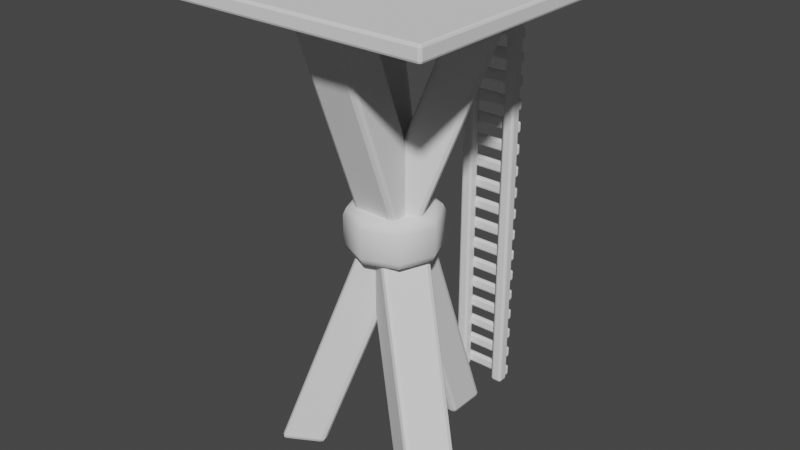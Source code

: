 # Source: ArcherTower.blend  (saved by Blender 3.6.13; exported with 4.5.12 LTS)
import bpy
from mathutils import Matrix  # noqa: F401  (used for matrix-valued properties, if any)

bpy.ops.wm.read_factory_settings(use_empty=True)
scene = bpy.context.scene
scene.name = 'Scene'

# ---- collections
col_collection = bpy.data.collections.new('Collection'); scene.collection.children.link(col_collection)

# ---- world
world_world = bpy.data.worlds.new('World'); scene.world = world_world
world_world.use_nodes = True; world_world.node_tree.nodes.clear()
_N = world_world.node_tree.nodes; _L = world_world.node_tree.links
n0 = _N.new('ShaderNodeOutputWorld'); n0.name = 'World Output'; n0.location = (300, 300)
n1 = _N.new('ShaderNodeBackground'); n1.name = 'Background'; n1.location = (10, 300)
n1.inputs[0].default_value = (0.05088, 0.05088, 0.05088, 1.0)
_L.new(n1.outputs[0], n0.inputs[0])
n0.is_active_output = True
world_world.color = (0.05088, 0.05088, 0.05088)
world_world.use_sun_shadow = False
world_world.sun_shadow_jitter_overblur = 0.0

# ---- meshes
me_cube_001 = bpy.data.meshes.new('Cube.001')
me_cube_001.from_pydata([(-0.025, 0.07227, -0.003114), (-0.025, -0.109, 0.4849), (-0.025, 0.1193, -0.003114), (-0.025, -0.06201, 0.4849), (0.025, 0.07227, -0.003114), (0.025, -0.109, 0.4849), (0.025, 0.1193, -0.003114), (0.025, -0.06201, 0.4849)], [], [(0, 1, 3, 2), (2, 3, 7, 6), (6, 7, 5, 4), (4, 5, 1, 0), (2, 6, 4, 0), (7, 3, 1, 5)])
_uv = me_cube_001.uv_layers.new(name='UVMap')
_uv.uv.foreach_set('vector', [0.375, 0.0, 0.625, 0.0, 0.625, 0.25, 0.375, 0.25, 0.375, 0.25, 0.625, 0.25, 0.625, 0.5, 0.375, 0.5, 0.375, 0.5, 0.625, 0.5, 0.625, 0.75, 0.375, 0.75, 0.375, 0.75, 0.625, 0.75, 0.625, 1.0, 0.375, 1.0, 0.125, 0.5, 0.375, 0.5, 0.375, 0.75, 0.125, 0.75, 0.625, 0.5, 0.875, 0.5, 0.875, 0.75, 0.625, 0.75])
me_cube_001.update()
me_cylinder_001 = bpy.data.meshes.new('Cylinder.001')
me_cylinder_001.from_pydata([(0.0, 0.05, -0.025), (0.0, 0.05, 0.025), (0.03536, 0.03536, -0.025), (0.03536, 0.03536, 0.025), (0.05, 0.0, -0.025), (0.05, 0.0, 0.025), (0.03536, -0.03536, -0.025), (0.03536, -0.03536, 0.025), (0.0, -0.05, -0.025), (0.0, -0.05, 0.025), (-0.03536, -0.03536, -0.025), (-0.03536, -0.03536, 0.025), (-0.05, 0.0, -0.025), (-0.05, 0.0, 0.025), (-0.03536, 0.03536, -0.025), (-0.03536, 0.03536, 0.025), (-9.313e-10, -9.313e-10, 0.025), (-9.313e-10, -9.313e-10, -0.025)], [], [(0, 1, 3, 2), (2, 3, 5, 4), (4, 5, 7, 6), (6, 7, 9, 8), (8, 9, 11, 10), (10, 11, 13, 12), (15, 13, 16, 1), (12, 13, 15, 14), (14, 15, 1, 0), (13, 11, 9, 16), (1, 16, 5, 3), (16, 9, 7, 5), (6, 8, 17, 4), (8, 10, 12, 17), (4, 17, 0, 2), (17, 12, 14, 0)])
me_cylinder_001.polygons.foreach_set('use_smooth', [True] * 16)
_uv = me_cylinder_001.uv_layers.new(name='UVMap')
_uv.uv.foreach_set('vector', [1.0, 0.5, 1.0, 1.0, 0.875, 1.0, 0.875, 0.5, 0.875, 0.5, 0.875, 1.0, 0.75, 1.0, 0.75, 0.5, 0.75, 0.5, 0.75, 1.0, 0.625, 1.0, 0.625, 0.5, 0.625, 0.5, 0.625, 1.0, 0.5, 1.0, 0.5, 0.5, 0.5, 0.5, 0.5, 1.0, 0.375, 1.0, 0.375, 0.5, 0.375, 0.5, 0.375, 1.0, 0.25, 1.0, 0.25, 0.5, 0.125, 1.0, 0.25, 1.0, 0.375, 1.0, 0.0, 1.0, 0.25, 0.5, 0.25, 1.0, 0.125, 1.0, 0.125, 0.5, 0.125, 0.5, 0.125, 1.0, 0.0, 1.0, 0.0, 0.5, 0.25, 1.0, 0.375, 1.0, 0.5, 1.0, 0.375, 1.0, 1.0, 1.0, 0.625, 1.0, 0.75, 1.0, 0.875, 1.0, 0.625, 1.0, 0.5, 1.0, 0.625, 1.0, 0.75, 1.0, 0.625, 0.5, 0.5, 0.5, 0.625, 0.5, 0.75, 0.5, 0.5, 0.5, 0.375, 0.5, 0.25, 0.5, 0.375, 0.5, 0.75, 0.5, 0.625, 0.5, 1.0, 0.5, 0.875, 0.5, 0.375, 0.5, 0.25, 0.5, 0.125, 0.5, 0.0, 0.5])
me_cylinder_001.update()
me_cube_002 = bpy.data.meshes.new('Cube.002')
me_cube_002.from_pydata([(-0.15, -0.15, 0.485), (-0.15, -0.15, 0.5), (-0.15, 0.15, 0.485), (-0.15, 0.15, 0.5), (0.15, -0.15, 0.485), (0.15, -0.15, 0.5), (0.15, 0.15, 0.485), (0.15, 0.15, 0.5)], [], [(0, 1, 3, 2), (2, 3, 7, 6), (6, 7, 5, 4), (4, 5, 1, 0), (2, 6, 4, 0), (7, 3, 1, 5)])
_uv = me_cube_002.uv_layers.new(name='UVMap')
_uv.uv.foreach_set('vector', [0.375, 0.0, 0.625, 0.0, 0.625, 0.25, 0.375, 0.25, 0.375, 0.25, 0.625, 0.25, 0.625, 0.5, 0.375, 0.5, 0.375, 0.5, 0.625, 0.5, 0.625, 0.75, 0.375, 0.75, 0.375, 0.75, 0.625, 0.75, 0.625, 1.0, 0.375, 1.0, 0.125, 0.5, 0.375, 0.5, 0.375, 0.75, 0.125, 0.75, 0.625, 0.5, 0.875, 0.5, 0.875, 0.75, 0.625, 0.75])
me_cube_002.update()
me_cube_003 = bpy.data.meshes.new('Cube.003')
me_cube_003.from_pydata([(0.01875, 0.1488, 0.0), (0.01875, 0.1488, 0.5), (0.01875, 0.1612, 0.0), (0.01875, 0.1612, 0.5), (0.03125, 0.1488, 0.0), (0.03125, 0.1488, 0.5), (0.03125, 0.1612, 0.0), (0.03125, 0.1612, 0.5)], [], [(0, 1, 3, 2), (2, 3, 7, 6), (6, 7, 5, 4), (4, 5, 1, 0), (2, 6, 4, 0), (7, 3, 1, 5)])
_uv = me_cube_003.uv_layers.new(name='UVMap')
_uv.uv.foreach_set('vector', [0.375, 0.0, 0.625, 0.0, 0.625, 0.25, 0.375, 0.25, 0.375, 0.25, 0.625, 0.25, 0.625, 0.5, 0.375, 0.5, 0.375, 0.5, 0.625, 0.5, 0.625, 0.75, 0.375, 0.75, 0.375, 0.75, 0.625, 0.75, 0.625, 1.0, 0.375, 1.0, 0.125, 0.5, 0.375, 0.5, 0.375, 0.75, 0.125, 0.75, 0.625, 0.5, 0.875, 0.5, 0.875, 0.75, 0.625, 0.75])
me_cube_003.update()
me_cube_004 = bpy.data.meshes.new('Cube.004')
me_cube_004.from_pydata([(-0.03125, 0.1594, 0.00375), (-0.03125, 0.1594, 0.01625), (-0.03125, 0.1656, 0.00375), (-0.03125, 0.1656, 0.01625), (0.03125, 0.1594, 0.00375), (0.03125, 0.1594, 0.01625), (0.03125, 0.1656, 0.00375), (0.03125, 0.1656, 0.01625)], [], [(0, 1, 3, 2), (2, 3, 7, 6), (6, 7, 5, 4), (4, 5, 1, 0), (2, 6, 4, 0), (7, 3, 1, 5)])
_uv = me_cube_004.uv_layers.new(name='UVMap')
_uv.uv.foreach_set('vector', [0.375, 0.0, 0.625, 0.0, 0.625, 0.25, 0.375, 0.25, 0.375, 0.25, 0.625, 0.25, 0.625, 0.5, 0.375, 0.5, 0.375, 0.5, 0.625, 0.5, 0.625, 0.75, 0.375, 0.75, 0.375, 0.75, 0.625, 0.75, 0.625, 1.0, 0.375, 1.0, 0.125, 0.5, 0.375, 0.5, 0.375, 0.75, 0.125, 0.75, 0.625, 0.5, 0.875, 0.5, 0.875, 0.75, 0.625, 0.75])
me_cube_004.update()

# ---- objects
ob_cube_001 = bpy.data.objects.new('Cube.001', me_cube_001)
ob_empty = bpy.data.objects.new('Empty', None)
ob_cylinder = bpy.data.objects.new('Cylinder', me_cylinder_001)
ob_cube_002 = bpy.data.objects.new('Cube.002', me_cube_002)
ob_cube_003 = bpy.data.objects.new('Cube.003', me_cube_003)
ob_cube_004 = bpy.data.objects.new('Cube.004', me_cube_004)

# ---- transforms, parenting, visibility, modifiers, constraints
ob_cube_001.location = (0.0, 0.0, 0.0)
_m = ob_cube_001.modifiers.new('Bevel', 'BEVEL')
_m.width = 0.005
_m.width_pct = 0.005
_m.segments = 2
_m = ob_cube_001.modifiers.new('Array', 'ARRAY')
_m.count = 3
_m.use_relative_offset = False
_m.use_object_offset = True
_m.offset_object = ob_empty
ob_empty.location = (0.0, 0.0, 0.0)
ob_empty.rotation_euler = (0.0, -0.0, 2.094)
ob_cylinder.location = (0.0, 0.0, 0.25)
_m = ob_cylinder.modifiers.new('Bevel', 'BEVEL')
_m.width = 0.01
_m.width_pct = 0.01
_m.segments = 2
_m.angle_limit = 0.8727
ob_cube_002.location = (0.0, 0.0, 0.0)
_m = ob_cube_002.modifiers.new('Bevel', 'BEVEL')
_m.width = 0.0025
_m.width_pct = 0.0025
_m.segments = 2
ob_cube_003.location = (0.0, 0.0, 0.0)
_m = ob_cube_003.modifiers.new('Bevel', 'BEVEL')
_m.width = 0.0025
_m.width_pct = 0.0025
_m.segments = 2
_m = ob_cube_003.modifiers.new('Mirror', 'MIRROR')
ob_cube_004.location = (0.0, 0.0, 0.0)
_m = ob_cube_004.modifiers.new('Bevel', 'BEVEL')
_m.width = 0.0025
_m.width_pct = 0.0025
_m.segments = 2
_m = ob_cube_004.modifiers.new('Array', 'ARRAY')
_m.count = 20
_m.relative_offset_displace = (0.0, 0.0, 2.0)

# ---- collection membership
col_collection.objects.link(ob_cube_001)
col_collection.objects.link(ob_empty)
col_collection.objects.link(ob_cylinder)
col_collection.objects.link(ob_cube_002)
col_collection.objects.link(ob_cube_003)
col_collection.objects.link(ob_cube_004)

# ---- scene / render settings (as saved in the file)
scene.frame_start = 1; scene.frame_end = 250; scene.frame_set(1)
scene.render.engine = 'BLENDER_EEVEE_NEXT'
scene.cycles.sampling_pattern = 'TABULATED_SOBOL'
scene.view_settings.view_transform = 'Filmic'
bpy.context.view_layer.update()

# ---- added for rendering (the .blend has no active camera and no usable light): camera, sun
cam_auto = bpy.data.cameras.new('AutoCamera')
cam_auto.lens = 50.0
cam_auto.sensor_width = 36.0
cam_auto.clip_end = 1000.0
ob_auto_camera = bpy.data.objects.new('AutoCamera', cam_auto)
scene.collection.objects.link(ob_auto_camera)
ob_auto_camera.location = (0.615634, -0.730949, 0.740951)
ob_auto_camera.rotation_euler = (1.09748, -7.21219e-08, 0.694738)
scene.camera = ob_auto_camera
light_auto_sun = bpy.data.lights.new('AutoSun', 'SUN')
light_auto_sun.energy = 3.0
light_auto_sun.angle = 0.0523599
ob_auto_sun = bpy.data.objects.new('AutoSun', light_auto_sun)
scene.collection.objects.link(ob_auto_sun)
ob_auto_sun.rotation_euler = (0.872665, 0.174533, 0.523599)
bpy.context.view_layer.update()
